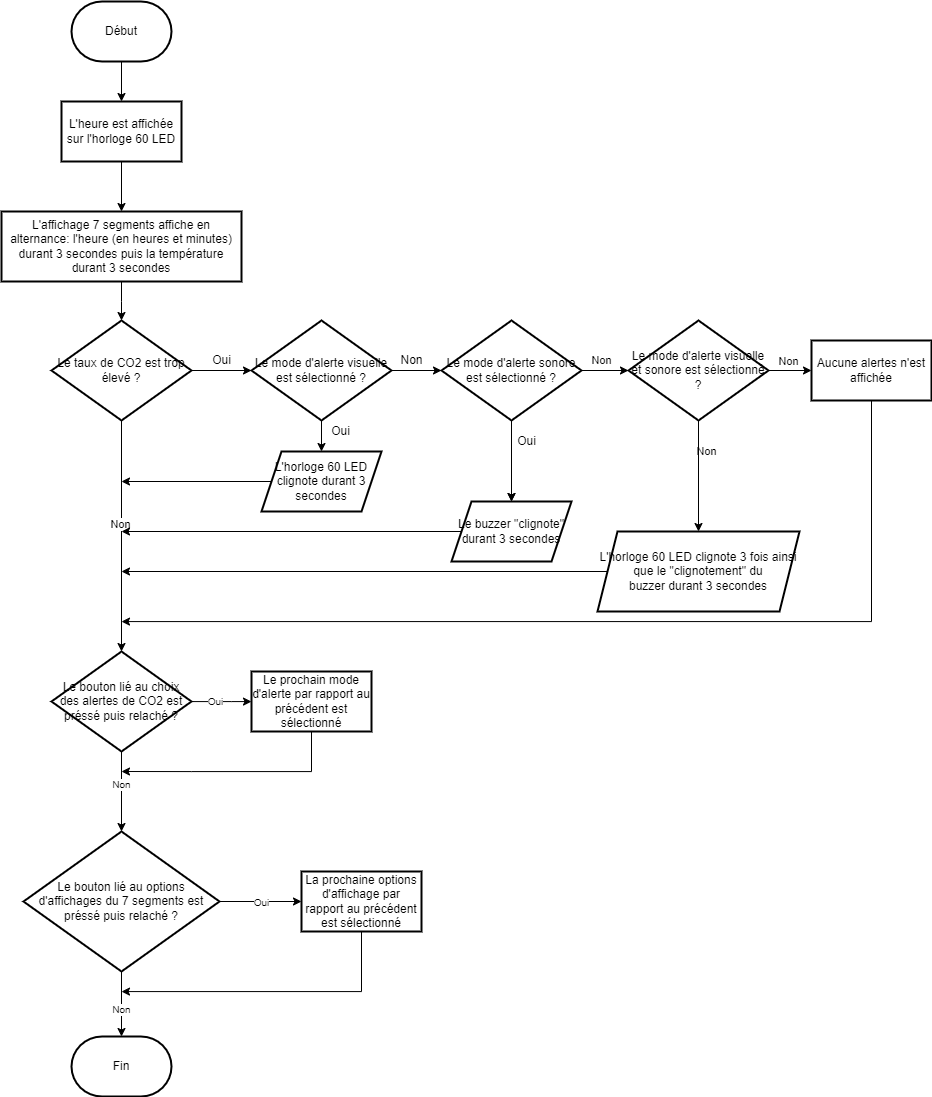

The diagram above was exported from draw.io. Its source (the exported page's mxGraphModel, read from the mxfile embedded in the PNG):
<mxGraphModel dx="2188" dy="2303" grid="1" gridSize="10" guides="1" tooltips="1" connect="1" arrows="1" fold="1" page="1" pageScale="1" pageWidth="827" pageHeight="1169" math="0" shadow="0">
  <root>
    <mxCell id="WIyWlLk6GJQsqaUBKTNV-0" />
    <mxCell id="WIyWlLk6GJQsqaUBKTNV-1" parent="WIyWlLk6GJQsqaUBKTNV-0" />
    <mxCell id="n9yDJsgB3JG7cQ8ewLzl-51" value="" style="edgeStyle=orthogonalEdgeStyle;rounded=0;orthogonalLoop=1;jettySize=auto;html=1;fontSize=11;" edge="1" parent="WIyWlLk6GJQsqaUBKTNV-1" source="n9yDJsgB3JG7cQ8ewLzl-0" target="n9yDJsgB3JG7cQ8ewLzl-50">
      <mxGeometry relative="1" as="geometry" />
    </mxCell>
    <mxCell id="n9yDJsgB3JG7cQ8ewLzl-0" value="Début" style="strokeWidth=2;html=1;shape=mxgraph.flowchart.terminator;whiteSpace=wrap;" vertex="1" parent="WIyWlLk6GJQsqaUBKTNV-1">
      <mxGeometry x="130" y="-190" width="100" height="60" as="geometry" />
    </mxCell>
    <mxCell id="n9yDJsgB3JG7cQ8ewLzl-1" value="Fin" style="strokeWidth=2;html=1;shape=mxgraph.flowchart.terminator;whiteSpace=wrap;" vertex="1" parent="WIyWlLk6GJQsqaUBKTNV-1">
      <mxGeometry x="130" y="845" width="100" height="60" as="geometry" />
    </mxCell>
    <mxCell id="n9yDJsgB3JG7cQ8ewLzl-5" value="" style="edgeStyle=orthogonalEdgeStyle;rounded=0;orthogonalLoop=1;jettySize=auto;html=1;" edge="1" parent="WIyWlLk6GJQsqaUBKTNV-1" source="n9yDJsgB3JG7cQ8ewLzl-2" target="n9yDJsgB3JG7cQ8ewLzl-4">
      <mxGeometry relative="1" as="geometry" />
    </mxCell>
    <mxCell id="n9yDJsgB3JG7cQ8ewLzl-53" value="Non" style="edgeLabel;html=1;align=center;verticalAlign=middle;resizable=0;points=[];fontSize=11;" vertex="1" connectable="0" parent="n9yDJsgB3JG7cQ8ewLzl-5">
      <mxGeometry x="-0.1014" y="-2" relative="1" as="geometry">
        <mxPoint as="offset" />
      </mxGeometry>
    </mxCell>
    <mxCell id="n9yDJsgB3JG7cQ8ewLzl-12" value="" style="edgeStyle=orthogonalEdgeStyle;rounded=0;orthogonalLoop=1;jettySize=auto;html=1;" edge="1" parent="WIyWlLk6GJQsqaUBKTNV-1" source="n9yDJsgB3JG7cQ8ewLzl-2" target="n9yDJsgB3JG7cQ8ewLzl-11">
      <mxGeometry relative="1" as="geometry" />
    </mxCell>
    <mxCell id="n9yDJsgB3JG7cQ8ewLzl-2" value="Le taux de CO2 est trop élevé ?" style="strokeWidth=2;html=1;shape=mxgraph.flowchart.decision;whiteSpace=wrap;" vertex="1" parent="WIyWlLk6GJQsqaUBKTNV-1">
      <mxGeometry x="110" y="129" width="140" height="100" as="geometry" />
    </mxCell>
    <mxCell id="n9yDJsgB3JG7cQ8ewLzl-61" value="" style="edgeStyle=orthogonalEdgeStyle;rounded=0;orthogonalLoop=1;jettySize=auto;html=1;fontSize=10;" edge="1" parent="WIyWlLk6GJQsqaUBKTNV-1" source="n9yDJsgB3JG7cQ8ewLzl-4" target="n9yDJsgB3JG7cQ8ewLzl-60">
      <mxGeometry relative="1" as="geometry">
        <Array as="points">
          <mxPoint x="290" y="510" />
          <mxPoint x="290" y="510" />
        </Array>
      </mxGeometry>
    </mxCell>
    <mxCell id="n9yDJsgB3JG7cQ8ewLzl-62" value="Oui" style="edgeLabel;html=1;align=center;verticalAlign=middle;resizable=0;points=[];fontSize=10;" vertex="1" connectable="0" parent="n9yDJsgB3JG7cQ8ewLzl-61">
      <mxGeometry x="-0.2087" y="1" relative="1" as="geometry">
        <mxPoint as="offset" />
      </mxGeometry>
    </mxCell>
    <mxCell id="n9yDJsgB3JG7cQ8ewLzl-68" style="edgeStyle=orthogonalEdgeStyle;rounded=0;orthogonalLoop=1;jettySize=auto;html=1;entryX=0.5;entryY=0;entryDx=0;entryDy=0;entryPerimeter=0;fontSize=10;" edge="1" parent="WIyWlLk6GJQsqaUBKTNV-1" source="n9yDJsgB3JG7cQ8ewLzl-4" target="n9yDJsgB3JG7cQ8ewLzl-57">
      <mxGeometry relative="1" as="geometry" />
    </mxCell>
    <mxCell id="n9yDJsgB3JG7cQ8ewLzl-70" value="Non" style="edgeLabel;html=1;align=center;verticalAlign=middle;resizable=0;points=[];fontSize=10;" vertex="1" connectable="0" parent="n9yDJsgB3JG7cQ8ewLzl-68">
      <mxGeometry x="-0.2016" y="-1" relative="1" as="geometry">
        <mxPoint as="offset" />
      </mxGeometry>
    </mxCell>
    <mxCell id="n9yDJsgB3JG7cQ8ewLzl-4" value="Le bouton lié au choix des alertes de CO2 est préssé puis relaché ?" style="strokeWidth=2;html=1;shape=mxgraph.flowchart.decision;whiteSpace=wrap;" vertex="1" parent="WIyWlLk6GJQsqaUBKTNV-1">
      <mxGeometry x="110" y="460" width="140" height="100" as="geometry" />
    </mxCell>
    <mxCell id="n9yDJsgB3JG7cQ8ewLzl-18" value="" style="edgeStyle=orthogonalEdgeStyle;rounded=0;orthogonalLoop=1;jettySize=auto;html=1;" edge="1" parent="WIyWlLk6GJQsqaUBKTNV-1" source="n9yDJsgB3JG7cQ8ewLzl-11" target="n9yDJsgB3JG7cQ8ewLzl-17">
      <mxGeometry relative="1" as="geometry" />
    </mxCell>
    <mxCell id="n9yDJsgB3JG7cQ8ewLzl-23" value="" style="edgeStyle=orthogonalEdgeStyle;rounded=0;orthogonalLoop=1;jettySize=auto;html=1;" edge="1" parent="WIyWlLk6GJQsqaUBKTNV-1" source="n9yDJsgB3JG7cQ8ewLzl-11" target="n9yDJsgB3JG7cQ8ewLzl-22">
      <mxGeometry relative="1" as="geometry" />
    </mxCell>
    <mxCell id="n9yDJsgB3JG7cQ8ewLzl-11" value="Le mode d'alerte visuelle est sélectionné ?" style="strokeWidth=2;html=1;shape=mxgraph.flowchart.decision;whiteSpace=wrap;" vertex="1" parent="WIyWlLk6GJQsqaUBKTNV-1">
      <mxGeometry x="310" y="129" width="140" height="100" as="geometry" />
    </mxCell>
    <mxCell id="n9yDJsgB3JG7cQ8ewLzl-13" value="Oui" style="text;html=1;align=center;verticalAlign=middle;resizable=0;points=[];autosize=1;strokeColor=none;fillColor=none;" vertex="1" parent="WIyWlLk6GJQsqaUBKTNV-1">
      <mxGeometry x="265" y="159" width="30" height="20" as="geometry" />
    </mxCell>
    <mxCell id="n9yDJsgB3JG7cQ8ewLzl-21" value="" style="edgeStyle=orthogonalEdgeStyle;rounded=0;orthogonalLoop=1;jettySize=auto;html=1;" edge="1" parent="WIyWlLk6GJQsqaUBKTNV-1" source="n9yDJsgB3JG7cQ8ewLzl-17" target="n9yDJsgB3JG7cQ8ewLzl-20">
      <mxGeometry relative="1" as="geometry" />
    </mxCell>
    <mxCell id="n9yDJsgB3JG7cQ8ewLzl-24" value="" style="edgeStyle=orthogonalEdgeStyle;rounded=0;orthogonalLoop=1;jettySize=auto;html=1;" edge="1" parent="WIyWlLk6GJQsqaUBKTNV-1" source="n9yDJsgB3JG7cQ8ewLzl-17" target="n9yDJsgB3JG7cQ8ewLzl-20">
      <mxGeometry relative="1" as="geometry" />
    </mxCell>
    <mxCell id="n9yDJsgB3JG7cQ8ewLzl-28" value="" style="edgeStyle=orthogonalEdgeStyle;rounded=0;orthogonalLoop=1;jettySize=auto;html=1;" edge="1" parent="WIyWlLk6GJQsqaUBKTNV-1" source="n9yDJsgB3JG7cQ8ewLzl-17" target="n9yDJsgB3JG7cQ8ewLzl-27">
      <mxGeometry relative="1" as="geometry" />
    </mxCell>
    <mxCell id="n9yDJsgB3JG7cQ8ewLzl-17" value="Le mode d'alerte sonore est sélectionné ?" style="strokeWidth=2;html=1;shape=mxgraph.flowchart.decision;whiteSpace=wrap;" vertex="1" parent="WIyWlLk6GJQsqaUBKTNV-1">
      <mxGeometry x="500" y="129" width="140" height="100" as="geometry" />
    </mxCell>
    <mxCell id="n9yDJsgB3JG7cQ8ewLzl-19" value="Non" style="text;html=1;align=center;verticalAlign=middle;resizable=0;points=[];autosize=1;strokeColor=none;fillColor=none;" vertex="1" parent="WIyWlLk6GJQsqaUBKTNV-1">
      <mxGeometry x="450" y="159" width="40" height="20" as="geometry" />
    </mxCell>
    <mxCell id="n9yDJsgB3JG7cQ8ewLzl-44" style="edgeStyle=orthogonalEdgeStyle;rounded=0;orthogonalLoop=1;jettySize=auto;html=1;fontSize=11;" edge="1" parent="WIyWlLk6GJQsqaUBKTNV-1" source="n9yDJsgB3JG7cQ8ewLzl-20">
      <mxGeometry relative="1" as="geometry">
        <mxPoint x="180" y="340" as="targetPoint" />
      </mxGeometry>
    </mxCell>
    <mxCell id="n9yDJsgB3JG7cQ8ewLzl-20" value="Le buzzer &quot;clignote&quot; durant 3 secondes" style="shape=parallelogram;perimeter=parallelogramPerimeter;whiteSpace=wrap;html=1;fixedSize=1;strokeWidth=2;" vertex="1" parent="WIyWlLk6GJQsqaUBKTNV-1">
      <mxGeometry x="510" y="310" width="120" height="60" as="geometry" />
    </mxCell>
    <mxCell id="n9yDJsgB3JG7cQ8ewLzl-42" style="edgeStyle=orthogonalEdgeStyle;rounded=0;orthogonalLoop=1;jettySize=auto;html=1;fontSize=11;" edge="1" parent="WIyWlLk6GJQsqaUBKTNV-1" source="n9yDJsgB3JG7cQ8ewLzl-22">
      <mxGeometry relative="1" as="geometry">
        <mxPoint x="180" y="290" as="targetPoint" />
      </mxGeometry>
    </mxCell>
    <mxCell id="n9yDJsgB3JG7cQ8ewLzl-22" value="&lt;span style=&quot;&quot;&gt;L'horloge 60 LED clignote durant 3 secondes&lt;/span&gt;" style="shape=parallelogram;perimeter=parallelogramPerimeter;whiteSpace=wrap;html=1;fixedSize=1;strokeWidth=2;" vertex="1" parent="WIyWlLk6GJQsqaUBKTNV-1">
      <mxGeometry x="320" y="260" width="120" height="60" as="geometry" />
    </mxCell>
    <mxCell id="n9yDJsgB3JG7cQ8ewLzl-25" value="Oui" style="text;html=1;align=center;verticalAlign=middle;resizable=0;points=[];autosize=1;strokeColor=none;fillColor=none;" vertex="1" parent="WIyWlLk6GJQsqaUBKTNV-1">
      <mxGeometry x="570" y="240" width="30" height="20" as="geometry" />
    </mxCell>
    <mxCell id="n9yDJsgB3JG7cQ8ewLzl-26" value="Oui" style="text;html=1;align=center;verticalAlign=middle;resizable=0;points=[];autosize=1;strokeColor=none;fillColor=none;" vertex="1" parent="WIyWlLk6GJQsqaUBKTNV-1">
      <mxGeometry x="384" y="230" width="30" height="20" as="geometry" />
    </mxCell>
    <mxCell id="n9yDJsgB3JG7cQ8ewLzl-30" value="" style="edgeStyle=orthogonalEdgeStyle;rounded=0;orthogonalLoop=1;jettySize=auto;html=1;" edge="1" parent="WIyWlLk6GJQsqaUBKTNV-1" source="n9yDJsgB3JG7cQ8ewLzl-27" target="n9yDJsgB3JG7cQ8ewLzl-29">
      <mxGeometry relative="1" as="geometry" />
    </mxCell>
    <mxCell id="n9yDJsgB3JG7cQ8ewLzl-36" value="" style="edgeStyle=orthogonalEdgeStyle;rounded=0;orthogonalLoop=1;jettySize=auto;html=1;fontSize=11;" edge="1" parent="WIyWlLk6GJQsqaUBKTNV-1" source="n9yDJsgB3JG7cQ8ewLzl-27" target="n9yDJsgB3JG7cQ8ewLzl-35">
      <mxGeometry relative="1" as="geometry" />
    </mxCell>
    <mxCell id="n9yDJsgB3JG7cQ8ewLzl-27" value="Le mode d'alerte visuelle et sonore est sélectionné ?" style="strokeWidth=2;html=1;shape=mxgraph.flowchart.decision;whiteSpace=wrap;" vertex="1" parent="WIyWlLk6GJQsqaUBKTNV-1">
      <mxGeometry x="687" y="129" width="140" height="100" as="geometry" />
    </mxCell>
    <mxCell id="n9yDJsgB3JG7cQ8ewLzl-45" style="edgeStyle=orthogonalEdgeStyle;rounded=0;orthogonalLoop=1;jettySize=auto;html=1;fontSize=11;" edge="1" parent="WIyWlLk6GJQsqaUBKTNV-1" source="n9yDJsgB3JG7cQ8ewLzl-29">
      <mxGeometry relative="1" as="geometry">
        <mxPoint x="180" y="380" as="targetPoint" />
      </mxGeometry>
    </mxCell>
    <mxCell id="n9yDJsgB3JG7cQ8ewLzl-29" value="&lt;span style=&quot;&quot;&gt;L'horloge 60 LED clignote 3 fois ainsi que le &quot;clignotement&quot; du buzzer&amp;nbsp;&lt;/span&gt;durant 3 secondes&lt;span style=&quot;&quot;&gt;&lt;br&gt;&lt;/span&gt;" style="shape=parallelogram;perimeter=parallelogramPerimeter;whiteSpace=wrap;html=1;fixedSize=1;strokeWidth=2;" vertex="1" parent="WIyWlLk6GJQsqaUBKTNV-1">
      <mxGeometry x="656" y="340" width="202" height="80" as="geometry" />
    </mxCell>
    <mxCell id="n9yDJsgB3JG7cQ8ewLzl-31" value="Non" style="text;html=1;align=center;verticalAlign=middle;resizable=0;points=[];autosize=1;strokeColor=none;fillColor=none;fontSize=11;" vertex="1" parent="WIyWlLk6GJQsqaUBKTNV-1">
      <mxGeometry x="745" y="250" width="40" height="20" as="geometry" />
    </mxCell>
    <mxCell id="n9yDJsgB3JG7cQ8ewLzl-48" style="edgeStyle=orthogonalEdgeStyle;rounded=0;orthogonalLoop=1;jettySize=auto;html=1;fontSize=11;" edge="1" parent="WIyWlLk6GJQsqaUBKTNV-1" source="n9yDJsgB3JG7cQ8ewLzl-35">
      <mxGeometry relative="1" as="geometry">
        <mxPoint x="180" y="430" as="targetPoint" />
        <Array as="points">
          <mxPoint x="930" y="430" />
          <mxPoint x="180" y="430" />
        </Array>
      </mxGeometry>
    </mxCell>
    <mxCell id="n9yDJsgB3JG7cQ8ewLzl-35" value="Aucune alertes n'est affichée" style="whiteSpace=wrap;html=1;strokeWidth=2;" vertex="1" parent="WIyWlLk6GJQsqaUBKTNV-1">
      <mxGeometry x="870" y="149" width="120" height="60" as="geometry" />
    </mxCell>
    <mxCell id="n9yDJsgB3JG7cQ8ewLzl-46" value="Non" style="text;html=1;align=center;verticalAlign=middle;resizable=0;points=[];autosize=1;strokeColor=none;fillColor=none;fontSize=11;" vertex="1" parent="WIyWlLk6GJQsqaUBKTNV-1">
      <mxGeometry x="640" y="159" width="40" height="20" as="geometry" />
    </mxCell>
    <mxCell id="n9yDJsgB3JG7cQ8ewLzl-47" value="Non" style="text;html=1;align=center;verticalAlign=middle;resizable=0;points=[];autosize=1;strokeColor=none;fillColor=none;fontSize=11;" vertex="1" parent="WIyWlLk6GJQsqaUBKTNV-1">
      <mxGeometry x="827" y="160" width="40" height="20" as="geometry" />
    </mxCell>
    <mxCell id="n9yDJsgB3JG7cQ8ewLzl-55" value="" style="edgeStyle=orthogonalEdgeStyle;rounded=0;orthogonalLoop=1;jettySize=auto;html=1;fontSize=10;" edge="1" parent="WIyWlLk6GJQsqaUBKTNV-1" source="n9yDJsgB3JG7cQ8ewLzl-50" target="n9yDJsgB3JG7cQ8ewLzl-54">
      <mxGeometry relative="1" as="geometry" />
    </mxCell>
    <mxCell id="n9yDJsgB3JG7cQ8ewLzl-50" value="L'heure est affichée sur l'horloge 60 LED" style="whiteSpace=wrap;html=1;strokeWidth=2;" vertex="1" parent="WIyWlLk6GJQsqaUBKTNV-1">
      <mxGeometry x="120" y="-90" width="120" height="60" as="geometry" />
    </mxCell>
    <mxCell id="n9yDJsgB3JG7cQ8ewLzl-56" style="edgeStyle=orthogonalEdgeStyle;rounded=0;orthogonalLoop=1;jettySize=auto;html=1;entryX=0.5;entryY=0;entryDx=0;entryDy=0;entryPerimeter=0;fontSize=10;" edge="1" parent="WIyWlLk6GJQsqaUBKTNV-1" source="n9yDJsgB3JG7cQ8ewLzl-54" target="n9yDJsgB3JG7cQ8ewLzl-2">
      <mxGeometry relative="1" as="geometry" />
    </mxCell>
    <mxCell id="n9yDJsgB3JG7cQ8ewLzl-54" value="L'affichage 7 segments affiche en alternance: l'heure (en heures et minutes) durant 3 secondes puis la température durant 3 secondes" style="whiteSpace=wrap;html=1;strokeWidth=2;" vertex="1" parent="WIyWlLk6GJQsqaUBKTNV-1">
      <mxGeometry x="60" y="20" width="240" height="70" as="geometry" />
    </mxCell>
    <mxCell id="n9yDJsgB3JG7cQ8ewLzl-72" value="" style="edgeStyle=orthogonalEdgeStyle;rounded=0;orthogonalLoop=1;jettySize=auto;html=1;fontSize=10;" edge="1" parent="WIyWlLk6GJQsqaUBKTNV-1" source="n9yDJsgB3JG7cQ8ewLzl-57" target="n9yDJsgB3JG7cQ8ewLzl-71">
      <mxGeometry relative="1" as="geometry" />
    </mxCell>
    <mxCell id="n9yDJsgB3JG7cQ8ewLzl-73" value="Oui" style="edgeLabel;html=1;align=center;verticalAlign=middle;resizable=0;points=[];fontSize=10;" vertex="1" connectable="0" parent="n9yDJsgB3JG7cQ8ewLzl-72">
      <mxGeometry x="0.3244" y="-3" relative="1" as="geometry">
        <mxPoint x="-13" y="-3" as="offset" />
      </mxGeometry>
    </mxCell>
    <mxCell id="n9yDJsgB3JG7cQ8ewLzl-74" style="edgeStyle=orthogonalEdgeStyle;rounded=0;orthogonalLoop=1;jettySize=auto;html=1;entryX=0.5;entryY=0;entryDx=0;entryDy=0;entryPerimeter=0;fontSize=10;" edge="1" parent="WIyWlLk6GJQsqaUBKTNV-1" source="n9yDJsgB3JG7cQ8ewLzl-57" target="n9yDJsgB3JG7cQ8ewLzl-1">
      <mxGeometry relative="1" as="geometry" />
    </mxCell>
    <mxCell id="n9yDJsgB3JG7cQ8ewLzl-76" value="Non" style="edgeLabel;html=1;align=center;verticalAlign=middle;resizable=0;points=[];fontSize=10;" vertex="1" connectable="0" parent="n9yDJsgB3JG7cQ8ewLzl-74">
      <mxGeometry x="-0.1672" y="-1" relative="1" as="geometry">
        <mxPoint y="10" as="offset" />
      </mxGeometry>
    </mxCell>
    <mxCell id="n9yDJsgB3JG7cQ8ewLzl-57" value="&lt;span style=&quot;&quot;&gt;Le bouton lié au options d'affichages du 7 segments est préssé puis relaché ?&lt;/span&gt;" style="strokeWidth=2;html=1;shape=mxgraph.flowchart.decision;whiteSpace=wrap;" vertex="1" parent="WIyWlLk6GJQsqaUBKTNV-1">
      <mxGeometry x="82" y="640" width="196" height="140" as="geometry" />
    </mxCell>
    <mxCell id="n9yDJsgB3JG7cQ8ewLzl-65" style="edgeStyle=orthogonalEdgeStyle;rounded=0;orthogonalLoop=1;jettySize=auto;html=1;fontSize=10;" edge="1" parent="WIyWlLk6GJQsqaUBKTNV-1" source="n9yDJsgB3JG7cQ8ewLzl-60">
      <mxGeometry relative="1" as="geometry">
        <mxPoint x="180" y="580" as="targetPoint" />
        <Array as="points">
          <mxPoint x="370" y="580" />
          <mxPoint x="250" y="580" />
        </Array>
      </mxGeometry>
    </mxCell>
    <mxCell id="n9yDJsgB3JG7cQ8ewLzl-60" value="Le prochain mode d'alerte par rapport au précédent est sélectionné" style="whiteSpace=wrap;html=1;strokeWidth=2;" vertex="1" parent="WIyWlLk6GJQsqaUBKTNV-1">
      <mxGeometry x="310" y="480" width="120" height="60" as="geometry" />
    </mxCell>
    <mxCell id="n9yDJsgB3JG7cQ8ewLzl-77" style="edgeStyle=orthogonalEdgeStyle;rounded=0;orthogonalLoop=1;jettySize=auto;html=1;fontSize=10;" edge="1" parent="WIyWlLk6GJQsqaUBKTNV-1" source="n9yDJsgB3JG7cQ8ewLzl-71">
      <mxGeometry relative="1" as="geometry">
        <mxPoint x="180" y="800" as="targetPoint" />
        <Array as="points">
          <mxPoint x="420" y="800" />
          <mxPoint x="180" y="800" />
        </Array>
      </mxGeometry>
    </mxCell>
    <mxCell id="n9yDJsgB3JG7cQ8ewLzl-71" value="&lt;span style=&quot;&quot;&gt;La prochaine options d'affichage par rapport au précédent est sélectionné&lt;/span&gt;" style="whiteSpace=wrap;html=1;strokeWidth=2;" vertex="1" parent="WIyWlLk6GJQsqaUBKTNV-1">
      <mxGeometry x="360" y="680" width="120" height="60" as="geometry" />
    </mxCell>
  </root>
</mxGraphModel>